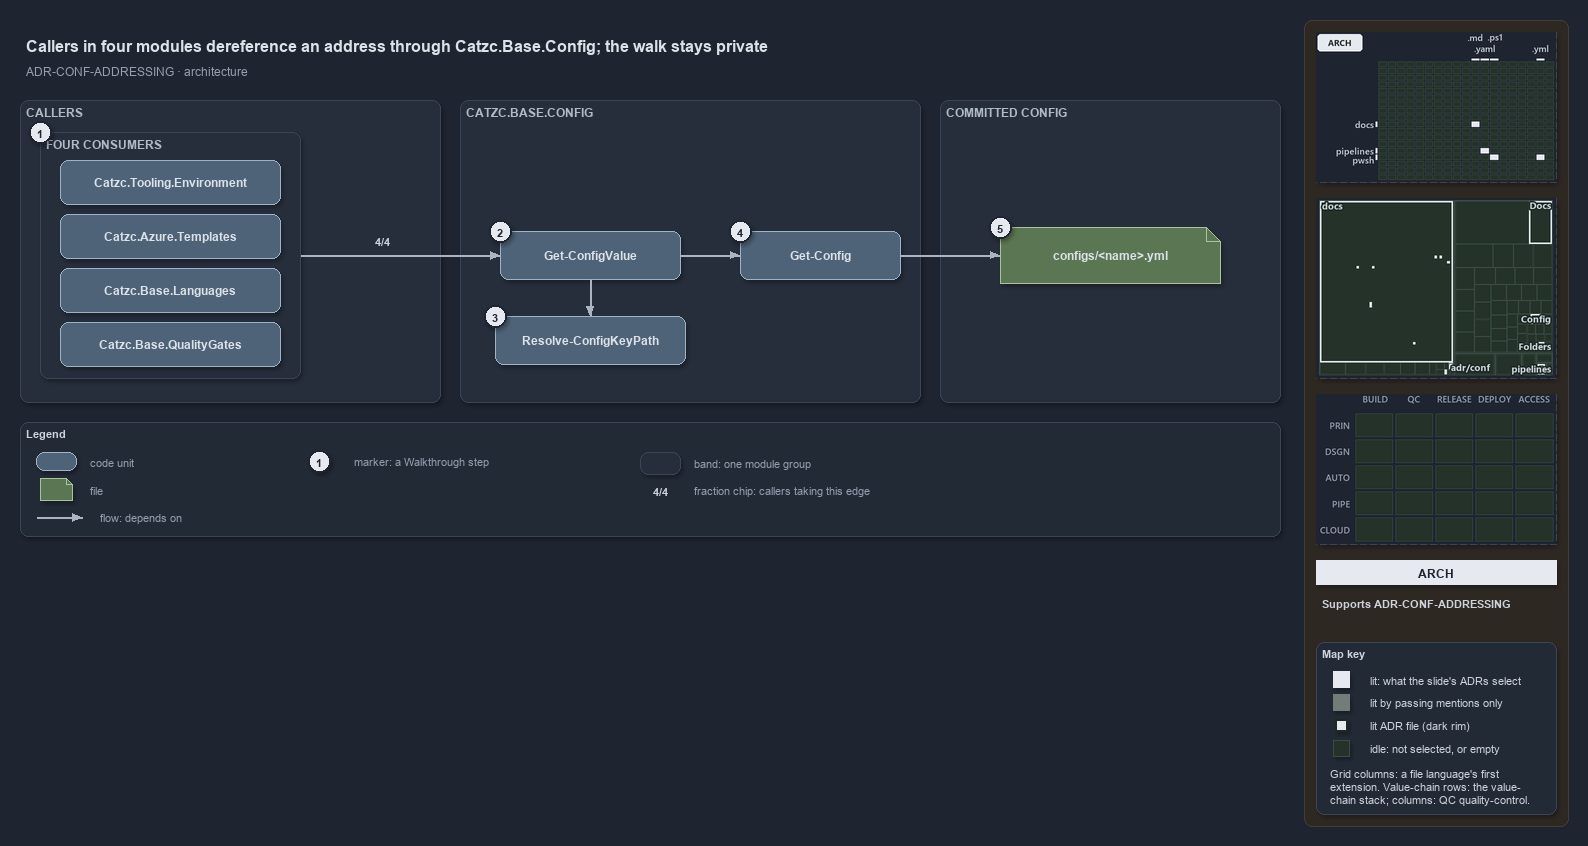

The diagram above was exported from draw.io. Its source (the exported page's mxGraphModel, read from the mxfile embedded in the PNG):
<mxGraphModel dx="1024" dy="768" grid="0" gridSize="10" guides="1" tooltips="1" connect="1" arrows="1" fold="1" page="1" pageScale="1" pageWidth="1572" pageHeight="640" background="#1E2430" math="0" shadow="1">
  <root>
    <mxCell id="0" />
    <mxCell id="1" parent="0" />
    <mxCell id="sidebar-bg" value="" style="rounded=1;arcSize=2;html=1;fillColor=#2E2823;strokeColor=#453C33;shadow=0;" vertex="1" parent="1">
      <mxGeometry x="1304" y="4" width="264" height="806" as="geometry" />
    </mxCell>
    <mxCell id="title" value="Callers in four modules dereference an address through Catzc.Base.Config; the walk stays private" style="text;html=1;align=left;verticalAlign=middle;fontSize=16;fontStyle=1;fontColor=#DDE2E9;" vertex="1" parent="1">
      <mxGeometry x="20" y="14" width="1260" height="30" as="geometry" />
    </mxCell>
    <mxCell id="subtitle" value="ADR-CONF-ADDRESSING &amp;#183; architecture" style="text;html=1;align=left;verticalAlign=middle;fontSize=12;fontColor=#949FAE;" vertex="1" parent="1">
      <mxGeometry x="20" y="44" width="1240" height="20" as="geometry" />
    </mxCell>
    <mxCell id="minimap-grid" value="" style="shape=image;imageAspect=0;rounded=1;arcSize=4;whiteSpace=wrap;html=1;fillColor=#262E3B;strokeColor=#3A4555;dashed=1;fontColor=#949FAE;fontSize=11;image=data:image/png,(base64 omitted: 9184 chars);" vertex="1" parent="1">
      <mxGeometry x="1316" y="16" width="240" height="150" as="geometry" />
    </mxCell>
    <mxCell id="minimap-tree" value="" style="shape=image;imageAspect=0;rounded=1;arcSize=4;whiteSpace=wrap;html=1;fillColor=#262E3B;strokeColor=#3A4555;dashed=1;fontColor=#949FAE;fontSize=11;image=data:image/png,(base64 omitted: 15528 chars);" vertex="1" parent="1">
      <mxGeometry x="1316" y="182" width="240" height="180" as="geometry" />
    </mxCell>
    <mxCell id="minimap-chain" value="" style="shape=image;imageAspect=0;rounded=1;arcSize=4;whiteSpace=wrap;html=1;fillColor=#262E3B;strokeColor=#3A4555;dashed=1;fontColor=#949FAE;fontSize=11;image=data:image/png,(base64 omitted: 11912 chars);" vertex="1" parent="1">
      <mxGeometry x="1316" y="378" width="240" height="150" as="geometry" />
    </mxCell>
    <mxCell id="lens-badge" value="ARCH" style="rounded=0;whiteSpace=wrap;html=1;align=center;verticalAlign=middle;fontSize=12;fontStyle=1;fontColor=#1E2430;fillColor=#E6EAF0;strokeColor=none;" vertex="1" parent="1">
      <mxGeometry x="1316" y="544" width="240" height="24" as="geometry" />
    </mxCell>
    <mxCell id="supports" value="&lt;b&gt;Supports&lt;/b&gt; ADR-CONF-ADDRESSING" style="text;html=1;whiteSpace=wrap;align=left;verticalAlign=top;fontSize=11;fontColor=#CDD3DC;" vertex="1" parent="1">
      <mxGeometry x="1316" y="576" width="240" height="38" as="geometry" />
    </mxCell>
    <mxCell id="mapkey" value="&lt;b&gt;Map key&lt;/b&gt;" style="rounded=1;arcSize=6;whiteSpace=wrap;html=1;align=left;verticalAlign=top;fontSize=11;fontColor=#CDD3DC;fillColor=#222A36;strokeColor=#3A4555;spacingLeft=8;spacingTop=2;" vertex="1" parent="1">
      <mxGeometry x="1316" y="626" width="240" height="172" as="geometry" />
    </mxCell>
    <mxCell id="mapkey-lit" value="" style="rounded=0;html=1;fillColor=#E6EAF0;strokeColor=#E6EAF0;" vertex="1" parent="1">
      <mxGeometry x="1333.0" y="655.0" width="16" height="16" as="geometry" />
    </mxCell>
    <mxCell id="mapkey-lit-text" value="lit: what the slide's ADRs select" style="text;html=1;align=left;verticalAlign=middle;fontSize=11;fontColor=#CDD3DC;" vertex="1" parent="1">
      <mxGeometry x="1364" y="653" width="184" height="20" as="geometry" />
    </mxCell>
    <mxCell id="mapkey-touched" value="" style="rounded=0;html=1;fillColor=#727C79;strokeColor=#727C79;" vertex="1" parent="1">
      <mxGeometry x="1333.0" y="678.0" width="16" height="16" as="geometry" />
    </mxCell>
    <mxCell id="mapkey-touched-text" value="lit by passing mentions only" style="text;html=1;align=left;verticalAlign=middle;fontSize=11;fontColor=#CDD3DC;" vertex="1" parent="1">
      <mxGeometry x="1364" y="676" width="184" height="20" as="geometry" />
    </mxCell>
    <mxCell id="mapkey-adr" value="" style="rounded=0;html=1;fillColor=#E6EAF0;strokeColor=#1C2A24;strokeWidth=2;" vertex="1" parent="1">
      <mxGeometry x="1335.0" y="703.0" width="12" height="12" as="geometry" />
    </mxCell>
    <mxCell id="mapkey-adr-text" value="lit ADR file (dark rim)" style="text;html=1;align=left;verticalAlign=middle;fontSize=11;fontColor=#CDD3DC;" vertex="1" parent="1">
      <mxGeometry x="1364" y="699" width="184" height="20" as="geometry" />
    </mxCell>
    <mxCell id="mapkey-idle" value="" style="rounded=0;html=1;fillColor=#243229;strokeColor=#3B4D43;" vertex="1" parent="1">
      <mxGeometry x="1333.0" y="724.0" width="16" height="16" as="geometry" />
    </mxCell>
    <mxCell id="mapkey-idle-text" value="idle: not selected, or empty" style="text;html=1;align=left;verticalAlign=middle;fontSize=11;fontColor=#CDD3DC;" vertex="1" parent="1">
      <mxGeometry x="1364" y="722" width="184" height="20" as="geometry" />
    </mxCell>
    <mxCell id="mapkey-codes" value="Grid columns: a file language's first&lt;br&gt;extension. Value-chain rows: the value-&lt;br&gt;chain stack; columns: QC quality-control." style="text;html=1;align=left;verticalAlign=top;whiteSpace=wrap;fontSize=11;fontColor=#CDD3DC;" vertex="1" parent="1">
      <mxGeometry x="1324" y="746" width="224" height="46" as="geometry" />
    </mxCell>
    <mxCell id="band-callers" value="CALLERS" style="rounded=1;html=1;arcSize=3;fillColor=#262E3B;strokeColor=#3A4555;verticalAlign=top;align=left;spacingLeft=8;fontStyle=1;fontSize=12;fontColor=#B0BAC7;" vertex="1" parent="1">
      <mxGeometry x="20" y="84" width="420" height="302" as="geometry" />
    </mxCell>
    <mxCell id="frame-callers" value="FOUR CONSUMERS" style="rounded=1;html=1;arcSize=3;fillColor=#262E3B;strokeColor=#3A4555;verticalAlign=top;align=left;spacingLeft=32;fontStyle=1;fontSize=12;fontColor=#B0BAC7;" vertex="1" parent="1">
      <mxGeometry x="40" y="116" width="260" height="246" as="geometry" />
    </mxCell>
    <mxCell id="m-env" value="&lt;b&gt;Catzc.Tooling.Environment&lt;/b&gt;" style="rounded=1;whiteSpace=wrap;html=1;arcSize=20;fillColor=#4E6378;strokeColor=#9FB3C8;fontColor=#DDE2E9;fontSize=12;" vertex="1" parent="1">
      <mxGeometry x="60" y="144" width="220" height="44" as="geometry" />
    </mxCell>
    <mxCell id="m-tpl" value="&lt;b&gt;Catzc.Azure.Templates&lt;/b&gt;" style="rounded=1;whiteSpace=wrap;html=1;arcSize=20;fillColor=#4E6378;strokeColor=#9FB3C8;fontColor=#DDE2E9;fontSize=12;" vertex="1" parent="1">
      <mxGeometry x="60" y="198" width="220" height="44" as="geometry" />
    </mxCell>
    <mxCell id="m-lang" value="&lt;b&gt;Catzc.Base.Languages&lt;/b&gt;" style="rounded=1;whiteSpace=wrap;html=1;arcSize=20;fillColor=#4E6378;strokeColor=#9FB3C8;fontColor=#DDE2E9;fontSize=12;" vertex="1" parent="1">
      <mxGeometry x="60" y="252" width="220" height="44" as="geometry" />
    </mxCell>
    <mxCell id="m-qg" value="&lt;b&gt;Catzc.Base.QualityGates&lt;/b&gt;" style="rounded=1;whiteSpace=wrap;html=1;arcSize=20;fillColor=#4E6378;strokeColor=#9FB3C8;fontColor=#DDE2E9;fontSize=12;" vertex="1" parent="1">
      <mxGeometry x="60" y="306" width="220" height="44" as="geometry" />
    </mxCell>
    <mxCell id="port-callers-right" value="" style="text;html=1;strokeColor=none;fillColor=none;" vertex="1" parent="1">
      <mxGeometry x="300" y="239" width="1" height="1" as="geometry" />
    </mxCell>
    <mxCell id="band-config" value="CATZC.BASE.CONFIG" style="rounded=1;html=1;arcSize=3;fillColor=#262E3B;strokeColor=#3A4555;verticalAlign=top;align=left;spacingLeft=8;fontStyle=1;fontSize=12;fontColor=#B0BAC7;" vertex="1" parent="1">
      <mxGeometry x="460" y="84" width="460" height="302" as="geometry" />
    </mxCell>
    <mxCell id="gcv" value="&lt;b&gt;Get-ConfigValue&lt;/b&gt;" style="rounded=1;whiteSpace=wrap;html=1;arcSize=20;fillColor=#4E6378;strokeColor=#9FB3C8;fontColor=#DDE2E9;fontSize=12;" vertex="1" parent="1">
      <mxGeometry x="500" y="215" width="180" height="48" as="geometry" />
    </mxCell>
    <mxCell id="gc" value="&lt;b&gt;Get-Config&lt;/b&gt;" style="rounded=1;whiteSpace=wrap;html=1;arcSize=20;fillColor=#4E6378;strokeColor=#9FB3C8;fontColor=#DDE2E9;fontSize=12;" vertex="1" parent="1">
      <mxGeometry x="740" y="215" width="160" height="48" as="geometry" />
    </mxCell>
    <mxCell id="rckp" value="&lt;b&gt;Resolve-ConfigKeyPath&lt;/b&gt;" style="rounded=1;whiteSpace=wrap;html=1;arcSize=20;fillColor=#4E6378;strokeColor=#9FB3C8;fontColor=#DDE2E9;fontSize=12;" vertex="1" parent="1">
      <mxGeometry x="495" y="300" width="190" height="48" as="geometry" />
    </mxCell>
    <mxCell id="band-committed" value="COMMITTED CONFIG" style="rounded=1;html=1;arcSize=3;fillColor=#262E3B;strokeColor=#3A4555;verticalAlign=top;align=left;spacingLeft=8;fontStyle=1;fontSize=12;fontColor=#B0BAC7;" vertex="1" parent="1">
      <mxGeometry x="940" y="84" width="340" height="302" as="geometry" />
    </mxCell>
    <mxCell id="file" value="&lt;b&gt;configs/&amp;lt;name&amp;gt;.yml&lt;/b&gt;" style="shape=note;size=14;whiteSpace=wrap;html=1;fillColor=#5B7653;strokeColor=#A9C29F;fontColor=#DDE2E9;fontSize=12;" vertex="1" parent="1">
      <mxGeometry x="1000" y="211" width="220" height="56" as="geometry" />
    </mxCell>
    <mxCell id="edge-callers-gcv" value="" style="edgeStyle=orthogonalEdgeStyle;rounded=1;html=1;fontSize=10;fontColor=#CDD3DC;endArrow=block;strokeColor=#AAB4C3;shadow=0;" edge="1" parent="1" source="port-callers-right" target="gcv">
      <mxGeometry relative="1" as="geometry" />
    </mxCell>
    <mxCell id="edge-gcv-gc" value="" style="edgeStyle=orthogonalEdgeStyle;rounded=1;html=1;fontSize=10;fontColor=#CDD3DC;endArrow=block;strokeColor=#AAB4C3;shadow=0;" edge="1" parent="1" source="gcv" target="gc">
      <mxGeometry relative="1" as="geometry" />
    </mxCell>
    <mxCell id="edge-gcv-rckp" value="" style="edgeStyle=orthogonalEdgeStyle;rounded=1;html=1;fontSize=10;fontColor=#CDD3DC;endArrow=block;strokeColor=#AAB4C3;shadow=0;" edge="1" parent="1" source="gcv" target="rckp">
      <mxGeometry relative="1" as="geometry" />
    </mxCell>
    <mxCell id="edge-gc-file" value="" style="edgeStyle=orthogonalEdgeStyle;rounded=1;html=1;fontSize=10;fontColor=#CDD3DC;endArrow=block;strokeColor=#AAB4C3;shadow=0;" edge="1" parent="1" source="gc" target="file">
      <mxGeometry relative="1" as="geometry" />
    </mxCell>
    <mxCell id="legend" value="&lt;b&gt;Legend&lt;/b&gt;" style="rounded=1;whiteSpace=wrap;html=1;arcSize=6;fillColor=#222A36;strokeColor=#3A4555;align=left;verticalAlign=top;spacing=8;fontSize=11;fontColor=#CDD3DC;" vertex="1" parent="1">
      <mxGeometry x="20" y="406" width="1260" height="114" as="geometry" />
    </mxCell>
    <mxCell id="lg-0" value="" style="rounded=1;html=1;arcSize=20;fillColor=#4E6378;strokeColor=#9FB3C8;" vertex="1" parent="1">
      <mxGeometry x="36" y="436" width="40" height="18" as="geometry" />
    </mxCell>
    <mxCell id="lg-0-t" value="code unit" style="text;html=1;align=left;verticalAlign=middle;fontSize=11;fontColor=#949FAE;" vertex="1" parent="1">
      <mxGeometry x="84" y="435" width="240" height="20" as="geometry" />
    </mxCell>
    <mxCell id="lg-1" value="" style="shape=note;size=6;html=1;fillColor=#5B7653;strokeColor=#A9C29F;" vertex="1" parent="1">
      <mxGeometry x="40" y="462" width="32" height="22" as="geometry" />
    </mxCell>
    <mxCell id="lg-1-t" value="file" style="text;html=1;align=left;verticalAlign=middle;fontSize=11;fontColor=#949FAE;" vertex="1" parent="1">
      <mxGeometry x="84" y="463" width="240" height="20" as="geometry" />
    </mxCell>
    <mxCell id="lg-2-a" value="" style="text;html=1;strokeColor=none;fillColor=none;" vertex="1" parent="1">
      <mxGeometry x="36" y="501" width="1" height="1" as="geometry" />
    </mxCell>
    <mxCell id="lg-2-b" value="" style="text;html=1;strokeColor=none;fillColor=none;" vertex="1" parent="1">
      <mxGeometry x="82" y="501" width="1" height="1" as="geometry" />
    </mxCell>
    <mxCell id="lg-2" value="" style="edgeStyle=orthogonalEdgeStyle;rounded=1;html=1;fontSize=10;fontColor=#CDD3DC;endArrow=block;strokeColor=#AAB4C3;shadow=0;" edge="1" parent="1" source="lg-2-a" target="lg-2-b">
      <mxGeometry relative="1" as="geometry" />
    </mxCell>
    <mxCell id="lg-2-t" value="flow: depends on" style="text;html=1;align=left;verticalAlign=middle;fontSize=11;fontColor=#949FAE;" vertex="1" parent="1">
      <mxGeometry x="94" y="491" width="240" height="20" as="geometry" />
    </mxCell>
    <mxCell id="lg-3" value="1" style="ellipse;html=1;fillColor=#E6EAF0;strokeColor=#1E2430;strokeWidth=2;fontColor=#1E2430;fontStyle=1;fontSize=11;" vertex="1" parent="1">
      <mxGeometry x="308" y="434" width="22" height="22" as="geometry" />
    </mxCell>
    <mxCell id="lg-3-t" value="marker: a Walkthrough step" style="text;html=1;align=left;verticalAlign=middle;fontSize=11;fontColor=#949FAE;" vertex="1" parent="1">
      <mxGeometry x="348" y="435" width="240" height="20" as="geometry" />
    </mxCell>
    <mxCell id="lg-4" value="" style="rounded=1;html=1;arcSize=3;fillColor=#262E3B;strokeColor=#3A4555;" vertex="1" parent="1">
      <mxGeometry x="640" y="436" width="40" height="22" as="geometry" />
    </mxCell>
    <mxCell id="lg-4-t" value="band: one module group" style="text;html=1;align=left;verticalAlign=middle;fontSize=11;fontColor=#949FAE;" vertex="1" parent="1">
      <mxGeometry x="688" y="437" width="240" height="20" as="geometry" />
    </mxCell>
    <mxCell id="lg-5" value="4/4" style="text;html=1;align=center;verticalAlign=middle;fontSize=11;fontStyle=1;fontColor=#CDD3DC;fillColor=#1E2430;" vertex="1" parent="1">
      <mxGeometry x="640" y="464" width="40" height="20" as="geometry" />
    </mxCell>
    <mxCell id="lg-5-t" value="fraction chip: callers taking this edge" style="text;html=1;align=left;verticalAlign=middle;fontSize=11;fontColor=#949FAE;" vertex="1" parent="1">
      <mxGeometry x="688" y="464" width="280" height="20" as="geometry" />
    </mxCell>
    <mxCell id="chip-callers-gcv" value="4/4" style="text;html=1;align=center;verticalAlign=middle;fontSize=11;fontStyle=1;fontColor=#CDD3DC;fillColor=#1E2430;" vertex="1" parent="1">
      <mxGeometry x="362" y="214" width="40" height="20" as="geometry" />
    </mxCell>
    <mxCell id="mark-1" value="1" style="ellipse;html=1;fillColor=#E6EAF0;strokeColor=#1E2430;strokeWidth=2;fontColor=#1E2430;fontStyle=1;fontSize=11;" vertex="1" parent="1">
      <mxGeometry x="29" y="105" width="22" height="22" as="geometry" />
    </mxCell>
    <mxCell id="mark-2" value="2" style="ellipse;html=1;fillColor=#E6EAF0;strokeColor=#1E2430;strokeWidth=2;fontColor=#1E2430;fontStyle=1;fontSize=11;" vertex="1" parent="1">
      <mxGeometry x="489" y="204" width="22" height="22" as="geometry" />
    </mxCell>
    <mxCell id="mark-3" value="3" style="ellipse;html=1;fillColor=#E6EAF0;strokeColor=#1E2430;strokeWidth=2;fontColor=#1E2430;fontStyle=1;fontSize=11;" vertex="1" parent="1">
      <mxGeometry x="484" y="289" width="22" height="22" as="geometry" />
    </mxCell>
    <mxCell id="mark-4" value="4" style="ellipse;html=1;fillColor=#E6EAF0;strokeColor=#1E2430;strokeWidth=2;fontColor=#1E2430;fontStyle=1;fontSize=11;" vertex="1" parent="1">
      <mxGeometry x="729" y="204" width="22" height="22" as="geometry" />
    </mxCell>
    <mxCell id="mark-5" value="5" style="ellipse;html=1;fillColor=#E6EAF0;strokeColor=#1E2430;strokeWidth=2;fontColor=#1E2430;fontStyle=1;fontSize=11;" vertex="1" parent="1">
      <mxGeometry x="989" y="200" width="22" height="22" as="geometry" />
    </mxCell>
  </root>
</mxGraphModel>